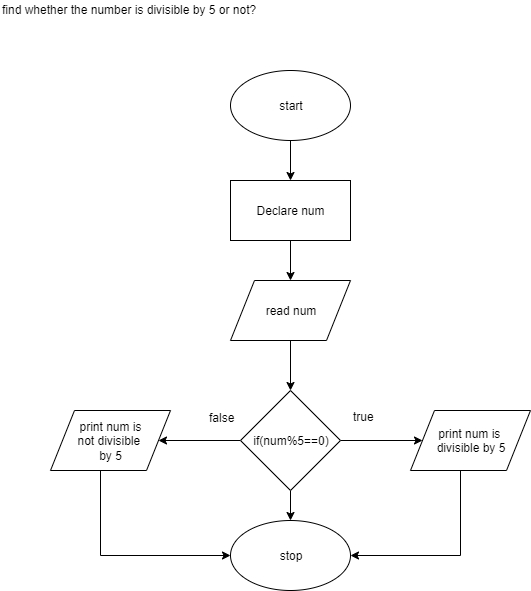

The diagram above was exported from draw.io. Its source (the exported page's mxGraphModel, read from the mxfile embedded in the PNG):
<mxGraphModel dx="1024" dy="1521" grid="1" gridSize="10" guides="1" tooltips="1" connect="1" arrows="1" fold="1" page="1" pageScale="1" pageWidth="827" pageHeight="1169" math="0" shadow="0">
  <root>
    <mxCell id="0" />
    <mxCell id="1" parent="0" />
    <mxCell id="MLleonSQAHZbL7vslICg-6" value="" style="edgeStyle=orthogonalEdgeStyle;rounded=0;orthogonalLoop=1;jettySize=auto;html=1;" edge="1" parent="1" source="MLleonSQAHZbL7vslICg-1" target="MLleonSQAHZbL7vslICg-2">
      <mxGeometry relative="1" as="geometry" />
    </mxCell>
    <mxCell id="MLleonSQAHZbL7vslICg-1" value="start" style="ellipse;whiteSpace=wrap;html=1;" vertex="1" parent="1">
      <mxGeometry x="320" y="30" width="120" height="70" as="geometry" />
    </mxCell>
    <mxCell id="MLleonSQAHZbL7vslICg-7" value="" style="edgeStyle=orthogonalEdgeStyle;rounded=0;orthogonalLoop=1;jettySize=auto;html=1;" edge="1" parent="1" source="MLleonSQAHZbL7vslICg-2" target="MLleonSQAHZbL7vslICg-3">
      <mxGeometry relative="1" as="geometry" />
    </mxCell>
    <mxCell id="MLleonSQAHZbL7vslICg-2" value="Declare num" style="rounded=0;whiteSpace=wrap;html=1;" vertex="1" parent="1">
      <mxGeometry x="320" y="140" width="120" height="60" as="geometry" />
    </mxCell>
    <mxCell id="MLleonSQAHZbL7vslICg-8" value="" style="edgeStyle=orthogonalEdgeStyle;rounded=0;orthogonalLoop=1;jettySize=auto;html=1;" edge="1" parent="1" source="MLleonSQAHZbL7vslICg-3" target="MLleonSQAHZbL7vslICg-4">
      <mxGeometry relative="1" as="geometry" />
    </mxCell>
    <mxCell id="MLleonSQAHZbL7vslICg-3" value="read num" style="shape=parallelogram;perimeter=parallelogramPerimeter;whiteSpace=wrap;html=1;" vertex="1" parent="1">
      <mxGeometry x="320" y="240" width="120" height="60" as="geometry" />
    </mxCell>
    <mxCell id="MLleonSQAHZbL7vslICg-9" value="" style="edgeStyle=orthogonalEdgeStyle;rounded=0;orthogonalLoop=1;jettySize=auto;html=1;" edge="1" parent="1" source="MLleonSQAHZbL7vslICg-4" target="MLleonSQAHZbL7vslICg-5">
      <mxGeometry relative="1" as="geometry" />
    </mxCell>
    <mxCell id="MLleonSQAHZbL7vslICg-11" value="" style="edgeStyle=orthogonalEdgeStyle;rounded=0;orthogonalLoop=1;jettySize=auto;html=1;" edge="1" parent="1" source="MLleonSQAHZbL7vslICg-4" target="MLleonSQAHZbL7vslICg-15">
      <mxGeometry relative="1" as="geometry">
        <mxPoint x="510" y="400" as="targetPoint" />
      </mxGeometry>
    </mxCell>
    <mxCell id="MLleonSQAHZbL7vslICg-13" value="" style="edgeStyle=orthogonalEdgeStyle;rounded=0;orthogonalLoop=1;jettySize=auto;html=1;" edge="1" parent="1" source="MLleonSQAHZbL7vslICg-4" target="MLleonSQAHZbL7vslICg-14">
      <mxGeometry relative="1" as="geometry">
        <mxPoint x="250" y="400" as="targetPoint" />
      </mxGeometry>
    </mxCell>
    <mxCell id="MLleonSQAHZbL7vslICg-4" value="if(num%5==0)" style="rhombus;whiteSpace=wrap;html=1;" vertex="1" parent="1">
      <mxGeometry x="330" y="350" width="100" height="100" as="geometry" />
    </mxCell>
    <mxCell id="MLleonSQAHZbL7vslICg-5" value="stop" style="ellipse;whiteSpace=wrap;html=1;" vertex="1" parent="1">
      <mxGeometry x="320" y="480" width="120" height="70" as="geometry" />
    </mxCell>
    <mxCell id="MLleonSQAHZbL7vslICg-21" value="" style="edgeStyle=orthogonalEdgeStyle;rounded=0;orthogonalLoop=1;jettySize=auto;html=1;entryX=0;entryY=0.5;entryDx=0;entryDy=0;" edge="1" parent="1" source="MLleonSQAHZbL7vslICg-14" target="MLleonSQAHZbL7vslICg-5">
      <mxGeometry relative="1" as="geometry">
        <mxPoint x="200" y="510" as="targetPoint" />
        <Array as="points">
          <mxPoint x="190" y="515" />
        </Array>
      </mxGeometry>
    </mxCell>
    <mxCell id="MLleonSQAHZbL7vslICg-14" value="print num is&lt;br&gt;not divisible&amp;nbsp;&lt;br&gt;by 5" style="shape=parallelogram;perimeter=parallelogramPerimeter;whiteSpace=wrap;html=1;" vertex="1" parent="1">
      <mxGeometry x="140" y="370" width="120" height="60" as="geometry" />
    </mxCell>
    <mxCell id="MLleonSQAHZbL7vslICg-19" value="" style="edgeStyle=orthogonalEdgeStyle;rounded=0;orthogonalLoop=1;jettySize=auto;html=1;entryX=1;entryY=0.5;entryDx=0;entryDy=0;" edge="1" parent="1" source="MLleonSQAHZbL7vslICg-15" target="MLleonSQAHZbL7vslICg-5">
      <mxGeometry relative="1" as="geometry">
        <mxPoint x="560" y="510" as="targetPoint" />
        <Array as="points">
          <mxPoint x="550" y="515" />
        </Array>
      </mxGeometry>
    </mxCell>
    <mxCell id="MLleonSQAHZbL7vslICg-15" value="print num is&amp;nbsp;&lt;br&gt;divisible by 5" style="shape=parallelogram;perimeter=parallelogramPerimeter;whiteSpace=wrap;html=1;" vertex="1" parent="1">
      <mxGeometry x="500" y="370" width="120" height="60" as="geometry" />
    </mxCell>
    <mxCell id="MLleonSQAHZbL7vslICg-16" value="true" style="text;html=1;resizable=0;points=[];autosize=1;align=left;verticalAlign=top;spacingTop=-4;" vertex="1" parent="1">
      <mxGeometry x="441" y="367" width="40" height="20" as="geometry" />
    </mxCell>
    <mxCell id="MLleonSQAHZbL7vslICg-17" value="false" style="text;html=1;resizable=0;points=[];autosize=1;align=left;verticalAlign=top;spacingTop=-4;" vertex="1" parent="1">
      <mxGeometry x="297" y="368" width="40" height="20" as="geometry" />
    </mxCell>
    <mxCell id="MLleonSQAHZbL7vslICg-24" value="find whether the number is divisible by 5 or not?" style="text;html=1;resizable=0;points=[];autosize=1;align=left;verticalAlign=top;spacingTop=-4;" vertex="1" parent="1">
      <mxGeometry x="90" y="-40" width="270" height="20" as="geometry" />
    </mxCell>
  </root>
</mxGraphModel>